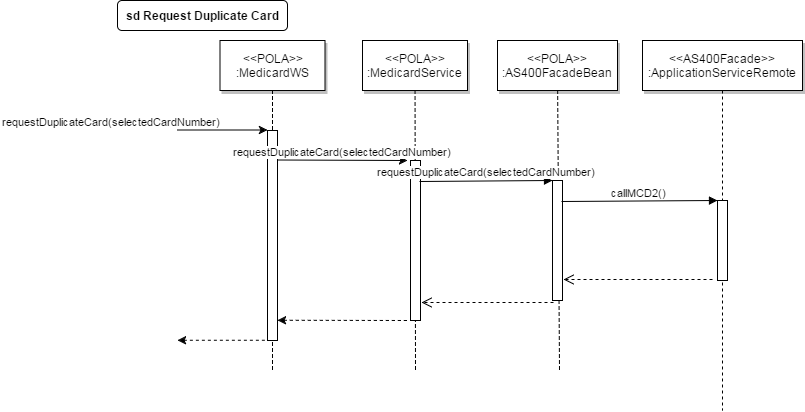

The diagram above was exported from draw.io. Its source (the exported page's mxGraphModel, read from the mxfile embedded in the PNG):
<mxGraphModel dx="1826" dy="755" grid="1" gridSize="10" guides="1" tooltips="1" connect="1" arrows="1" fold="1" page="0" pageScale="1.5" pageWidth="826" pageHeight="1169" background="#ffffff" math="0" shadow="0">
  <root>
    <mxCell id="0" style=";html=1;" />
    <mxCell id="1" style=";html=1;" parent="0" />
    <mxCell id="74" value="" style="edgeStyle=none;endArrow=none;dashed=1;html=1;" parent="1" source="73" edge="1">
      <mxGeometry x="417.33506944444457" y="165" width="100" height="100" as="geometry">
        <mxPoint x="492.25887345679007" y="110" as="sourcePoint" />
        <mxPoint x="492" y="390" as="targetPoint" />
      </mxGeometry>
    </mxCell>
    <mxCell id="8" value="" style="edgeStyle=none;endArrow=none;dashed=1;html=1;" parent="1" source="7" edge="1">
      <mxGeometry x="272.3350694444445" y="165" width="100" height="100" as="geometry">
        <mxPoint x="347.2588734567901" y="110" as="sourcePoint" />
        <mxPoint x="348" y="390" as="targetPoint" />
      </mxGeometry>
    </mxCell>
    <mxCell id="33" value="" style="edgeStyle=elbowEdgeStyle;elbow=horizontal;endArrow=none;dashed=1;html=1;" parent="1" source="4" edge="1">
      <mxGeometry x="230.00000000000003" y="310" width="100" height="100" as="geometry">
        <mxPoint x="230.00000000000003" y="410" as="sourcePoint" />
        <mxPoint x="205" y="390" as="targetPoint" />
      </mxGeometry>
    </mxCell>
    <mxCell id="2" value="" style="fillColor=#FFFFFF;strokeColor=#000000;html=1;" parent="1" vertex="1">
      <mxGeometry x="200" y="150" width="10" height="210" as="geometry" />
    </mxCell>
    <mxCell id="3" value="requestDuplicateCard(selectedCardNumber)" style="edgeStyle=none;verticalLabelPosition=top;verticalAlign=bottom;labelPosition=left;align=right;html=1;" parent="1" edge="1">
      <mxGeometry x="110" y="49.5" width="100" height="100" as="geometry">
        <mxPoint x="110" y="149.5" as="sourcePoint" />
        <mxPoint x="200" y="149.5" as="targetPoint" />
      </mxGeometry>
    </mxCell>
    <mxCell id="4" value="&amp;lt;&amp;lt;POLA&amp;gt;&amp;gt;&lt;br&gt;:MedicardWS" style="shadow=1;fillColor=#FFFFFF;strokeColor=#000000;html=1;" parent="1" vertex="1">
      <mxGeometry x="152.5" y="60" width="105" height="50" as="geometry" />
    </mxCell>
    <mxCell id="6" value="" style="fillColor=#FFFFFF;strokeColor=#000000;html=1;" parent="1" vertex="1">
      <mxGeometry x="343" y="180" width="10" height="160" as="geometry" />
    </mxCell>
    <mxCell id="7" value="&amp;lt;&amp;lt;POLA&amp;gt;&amp;gt;&lt;br&gt;:MedicardService" style="shadow=1;fillColor=#FFFFFF;strokeColor=#000000;html=1;" parent="1" vertex="1">
      <mxGeometry x="295" y="60" width="105" height="50" as="geometry" />
    </mxCell>
    <mxCell id="9" value="&lt;span&gt;requestDuplicateCard(selectedCardNumber)&lt;/span&gt;" style="edgeStyle=none;verticalLabelPosition=top;verticalAlign=bottom;html=1;" parent="1" edge="1">
      <mxGeometry x="220" y="92" width="100" height="100" as="geometry">
        <mxPoint x="210" y="179.5" as="sourcePoint" />
        <mxPoint x="340" y="180" as="targetPoint" />
      </mxGeometry>
    </mxCell>
    <mxCell id="11" value="" style="edgeStyle=none;verticalLabelPosition=top;verticalAlign=bottom;endArrow=none;startArrow=classic;dashed=1;html=1;" parent="1" edge="1">
      <mxGeometry x="220" y="252.25887345679013" width="100" height="100" as="geometry">
        <mxPoint x="210" y="339.7588734567901" as="sourcePoint" />
        <mxPoint x="340" y="340" as="targetPoint" />
      </mxGeometry>
    </mxCell>
    <mxCell id="12" value="" style="edgeStyle=none;verticalLabelPosition=top;verticalAlign=bottom;labelPosition=left;align=right;endArrow=none;startArrow=classic;dashed=1;html=1;" parent="1" edge="1">
      <mxGeometry x="110" y="259.7588734567901" width="100" height="100" as="geometry">
        <mxPoint x="110" y="359.7588734567901" as="sourcePoint" />
        <mxPoint x="200" y="359.7588734567901" as="targetPoint" />
      </mxGeometry>
    </mxCell>
    <mxCell id="71" value="sd Request Duplicate Card" style="rounded=1;fontStyle=1;fillColor=#FFFFFF;strokeColor=#000000;html=1;" parent="1" vertex="1">
      <mxGeometry x="50" y="20" width="170" height="30" as="geometry" />
    </mxCell>
    <mxCell id="73" value="&amp;lt;&amp;lt;POLA&amp;gt;&amp;gt;&lt;br&gt;:AS400FacadeBean" style="shadow=1;fillColor=#FFFFFF;strokeColor=#000000;html=1;" parent="1" vertex="1">
      <mxGeometry x="430" y="60" width="120" height="50" as="geometry" />
    </mxCell>
    <mxCell id="78" value="" style="edgeStyle=none;endArrow=none;dashed=1;html=1;exitX=0.5;exitY=1;" parent="1" edge="1">
      <mxGeometry x="579.3350694444446" y="155" width="100" height="100" as="geometry">
        <mxPoint x="655" y="110" as="sourcePoint" />
        <mxPoint x="655" y="430" as="targetPoint" />
      </mxGeometry>
    </mxCell>
    <mxCell id="81" value="" style="html=1;points=[];perimeter=orthogonalPerimeter;rounded=0;" parent="1" vertex="1">
      <mxGeometry x="485" y="200" width="10" height="120" as="geometry" />
    </mxCell>
    <mxCell id="82" value="requestDuplicateCard(selectedCardNumber)" style="html=1;verticalAlign=bottom;endArrow=block;entryX=0;entryY=0;exitX=0.9;exitY=0.131;exitPerimeter=0;" parent="1" source="6" target="81" edge="1">
      <mxGeometry relative="1" as="geometry">
        <mxPoint x="415" y="200" as="sourcePoint" />
      </mxGeometry>
    </mxCell>
    <mxCell id="83" value="" style="html=1;verticalAlign=bottom;endArrow=open;dashed=1;endSize=8;exitX=0.1;exitY=1.015;exitPerimeter=0;entryX=1.1;entryY=0.888;entryPerimeter=0;" parent="1" source="81" target="6" edge="1">
      <mxGeometry relative="1" as="geometry">
        <mxPoint x="352" y="330" as="targetPoint" />
      </mxGeometry>
    </mxCell>
    <mxCell id="84" value="&amp;lt;&amp;lt;AS400Facade&amp;gt;&amp;gt;&lt;br&gt;:ApplicationServiceRemote" style="shadow=1;fillColor=#FFFFFF;strokeColor=#000000;html=1;" parent="1" vertex="1">
      <mxGeometry x="575" y="60" width="160" height="50" as="geometry" />
    </mxCell>
    <mxCell id="86" value="" style="html=1;points=[];perimeter=orthogonalPerimeter;rounded=0;" parent="1" vertex="1">
      <mxGeometry x="650" y="220" width="10" height="80" as="geometry" />
    </mxCell>
    <mxCell id="87" value="callMCD2()" style="html=1;verticalAlign=bottom;endArrow=block;entryX=0;entryY=0;exitX=0.9;exitY=0.175;exitPerimeter=0;" parent="1" source="81" target="86" edge="1">
      <mxGeometry relative="1" as="geometry">
        <mxPoint x="580" y="220" as="sourcePoint" />
      </mxGeometry>
    </mxCell>
    <mxCell id="88" value="" style="html=1;verticalAlign=bottom;endArrow=open;dashed=1;endSize=8;entryX=1.1;entryY=0.825;entryPerimeter=0;" parent="1" target="81" edge="1">
      <mxGeometry relative="1" as="geometry">
        <mxPoint x="580" y="296" as="targetPoint" />
        <mxPoint x="645" y="299" as="sourcePoint" />
      </mxGeometry>
    </mxCell>
  </root>
</mxGraphModel>